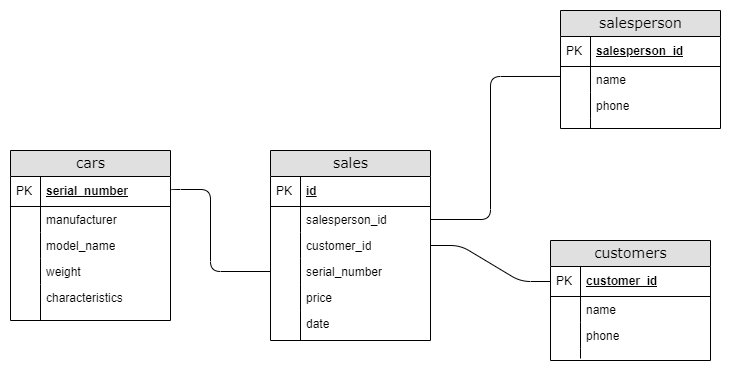

The diagram above was exported from draw.io. Its source (the exported page's mxGraphModel, read from the mxfile embedded in the PNG):
<mxGraphModel dx="780" dy="1055" grid="1" gridSize="10" guides="1" tooltips="1" connect="1" arrows="1" fold="1" page="1" pageScale="1" pageWidth="1100" pageHeight="850" background="none" math="0" shadow="0">
  <root>
    <mxCell id="0" />
    <mxCell id="1" parent="0" />
    <mxCell id="2e49270ec7c68f3f-8" value="salesperson" style="swimlane;html=1;fontStyle=0;childLayout=stackLayout;horizontal=1;startSize=26;fillColor=#e0e0e0;horizontalStack=0;resizeParent=1;resizeLast=0;collapsible=1;marginBottom=0;swimlaneFillColor=#ffffff;align=center;rounded=0;shadow=0;comic=0;labelBackgroundColor=none;strokeWidth=1;fontFamily=Verdana;fontSize=14;swimlaneLine=1;" parent="1" vertex="1">
      <mxGeometry x="580" y="220" width="160" height="118" as="geometry" />
    </mxCell>
    <mxCell id="2e49270ec7c68f3f-9" value="salesperson_id" style="shape=partialRectangle;top=0;left=0;right=0;bottom=1;html=1;align=left;verticalAlign=middle;fillColor=none;spacingLeft=34;spacingRight=4;whiteSpace=wrap;overflow=hidden;rotatable=0;points=[[0,0.5],[1,0.5]];portConstraint=eastwest;dropTarget=0;fontStyle=5;" parent="2e49270ec7c68f3f-8" vertex="1">
      <mxGeometry y="26" width="160" height="30" as="geometry" />
    </mxCell>
    <mxCell id="2e49270ec7c68f3f-10" value="PK" style="shape=partialRectangle;top=0;left=0;bottom=0;html=1;fillColor=none;align=left;verticalAlign=middle;spacingLeft=4;spacingRight=4;whiteSpace=wrap;overflow=hidden;rotatable=0;points=[];portConstraint=eastwest;part=1;" parent="2e49270ec7c68f3f-9" vertex="1" connectable="0">
      <mxGeometry width="30" height="30" as="geometry" />
    </mxCell>
    <mxCell id="2e49270ec7c68f3f-11" value="name" style="shape=partialRectangle;top=0;left=0;right=0;bottom=0;html=1;align=left;verticalAlign=top;fillColor=none;spacingLeft=34;spacingRight=4;whiteSpace=wrap;overflow=hidden;rotatable=0;points=[[0,0.5],[1,0.5]];portConstraint=eastwest;dropTarget=0;" parent="2e49270ec7c68f3f-8" vertex="1">
      <mxGeometry y="56" width="160" height="26" as="geometry" />
    </mxCell>
    <mxCell id="2e49270ec7c68f3f-12" value="" style="shape=partialRectangle;top=0;left=0;bottom=0;html=1;fillColor=none;align=left;verticalAlign=top;spacingLeft=4;spacingRight=4;whiteSpace=wrap;overflow=hidden;rotatable=0;points=[];portConstraint=eastwest;part=1;" parent="2e49270ec7c68f3f-11" vertex="1" connectable="0">
      <mxGeometry width="30" height="26" as="geometry" />
    </mxCell>
    <mxCell id="2e49270ec7c68f3f-13" value="phone" style="shape=partialRectangle;top=0;left=0;right=0;bottom=0;html=1;align=left;verticalAlign=top;fillColor=none;spacingLeft=34;spacingRight=4;whiteSpace=wrap;overflow=hidden;rotatable=0;points=[[0,0.5],[1,0.5]];portConstraint=eastwest;dropTarget=0;" parent="2e49270ec7c68f3f-8" vertex="1">
      <mxGeometry y="82" width="160" height="26" as="geometry" />
    </mxCell>
    <mxCell id="2e49270ec7c68f3f-14" value="" style="shape=partialRectangle;top=0;left=0;bottom=0;html=1;fillColor=none;align=left;verticalAlign=top;spacingLeft=4;spacingRight=4;whiteSpace=wrap;overflow=hidden;rotatable=0;points=[];portConstraint=eastwest;part=1;" parent="2e49270ec7c68f3f-13" vertex="1" connectable="0">
      <mxGeometry width="30" height="26" as="geometry" />
    </mxCell>
    <mxCell id="2e49270ec7c68f3f-17" value="" style="shape=partialRectangle;top=0;left=0;right=0;bottom=0;html=1;align=left;verticalAlign=top;fillColor=none;spacingLeft=34;spacingRight=4;whiteSpace=wrap;overflow=hidden;rotatable=0;points=[[0,0.5],[1,0.5]];portConstraint=eastwest;dropTarget=0;" parent="2e49270ec7c68f3f-8" vertex="1">
      <mxGeometry y="108" width="160" height="10" as="geometry" />
    </mxCell>
    <mxCell id="2e49270ec7c68f3f-18" value="" style="shape=partialRectangle;top=0;left=0;bottom=0;html=1;fillColor=none;align=left;verticalAlign=top;spacingLeft=4;spacingRight=4;whiteSpace=wrap;overflow=hidden;rotatable=0;points=[];portConstraint=eastwest;part=1;" parent="2e49270ec7c68f3f-17" vertex="1" connectable="0">
      <mxGeometry width="30" height="10" as="geometry" />
    </mxCell>
    <mxCell id="2e49270ec7c68f3f-19" value="sales" style="swimlane;html=1;fontStyle=0;childLayout=stackLayout;horizontal=1;startSize=26;fillColor=#e0e0e0;horizontalStack=0;resizeParent=1;resizeLast=0;collapsible=1;marginBottom=0;swimlaneFillColor=#ffffff;align=center;rounded=0;shadow=0;comic=0;labelBackgroundColor=none;strokeWidth=1;fontFamily=Verdana;fontSize=14" parent="1" vertex="1">
      <mxGeometry x="290" y="360" width="160" height="190" as="geometry" />
    </mxCell>
    <mxCell id="2e49270ec7c68f3f-20" value="id" style="shape=partialRectangle;top=0;left=0;right=0;bottom=1;html=1;align=left;verticalAlign=middle;fillColor=none;spacingLeft=34;spacingRight=4;whiteSpace=wrap;overflow=hidden;rotatable=0;points=[[0,0.5],[1,0.5]];portConstraint=eastwest;dropTarget=0;fontStyle=5;" parent="2e49270ec7c68f3f-19" vertex="1">
      <mxGeometry y="26" width="160" height="30" as="geometry" />
    </mxCell>
    <mxCell id="2e49270ec7c68f3f-21" value="PK" style="shape=partialRectangle;top=0;left=0;bottom=0;html=1;fillColor=none;align=left;verticalAlign=middle;spacingLeft=4;spacingRight=4;whiteSpace=wrap;overflow=hidden;rotatable=0;points=[];portConstraint=eastwest;part=1;" parent="2e49270ec7c68f3f-20" vertex="1" connectable="0">
      <mxGeometry width="30" height="30" as="geometry" />
    </mxCell>
    <mxCell id="2e49270ec7c68f3f-22" value="salesperson_id" style="shape=partialRectangle;top=0;left=0;right=0;bottom=0;html=1;align=left;verticalAlign=top;fillColor=none;spacingLeft=34;spacingRight=4;whiteSpace=wrap;overflow=hidden;rotatable=0;points=[[0,0.5],[1,0.5]];portConstraint=eastwest;dropTarget=0;" parent="2e49270ec7c68f3f-19" vertex="1">
      <mxGeometry y="56" width="160" height="26" as="geometry" />
    </mxCell>
    <mxCell id="2e49270ec7c68f3f-23" value="" style="shape=partialRectangle;top=0;left=0;bottom=0;html=1;fillColor=none;align=left;verticalAlign=top;spacingLeft=4;spacingRight=4;whiteSpace=wrap;overflow=hidden;rotatable=0;points=[];portConstraint=eastwest;part=1;" parent="2e49270ec7c68f3f-22" vertex="1" connectable="0">
      <mxGeometry width="30" height="26" as="geometry" />
    </mxCell>
    <mxCell id="2e49270ec7c68f3f-24" value="customer_id" style="shape=partialRectangle;top=0;left=0;right=0;bottom=0;html=1;align=left;verticalAlign=top;fillColor=none;spacingLeft=34;spacingRight=4;whiteSpace=wrap;overflow=hidden;rotatable=0;points=[[0,0.5],[1,0.5]];portConstraint=eastwest;dropTarget=0;" parent="2e49270ec7c68f3f-19" vertex="1">
      <mxGeometry y="82" width="160" height="26" as="geometry" />
    </mxCell>
    <mxCell id="2e49270ec7c68f3f-25" value="" style="shape=partialRectangle;top=0;left=0;bottom=0;html=1;fillColor=none;align=left;verticalAlign=top;spacingLeft=4;spacingRight=4;whiteSpace=wrap;overflow=hidden;rotatable=0;points=[];portConstraint=eastwest;part=1;" parent="2e49270ec7c68f3f-24" vertex="1" connectable="0">
      <mxGeometry width="30" height="26" as="geometry" />
    </mxCell>
    <mxCell id="2e49270ec7c68f3f-26" value="serial_number" style="shape=partialRectangle;top=0;left=0;right=0;bottom=0;html=1;align=left;verticalAlign=top;fillColor=none;spacingLeft=34;spacingRight=4;whiteSpace=wrap;overflow=hidden;rotatable=0;points=[[0,0.5],[1,0.5]];portConstraint=eastwest;dropTarget=0;" parent="2e49270ec7c68f3f-19" vertex="1">
      <mxGeometry y="108" width="160" height="26" as="geometry" />
    </mxCell>
    <mxCell id="2e49270ec7c68f3f-27" value="" style="shape=partialRectangle;top=0;left=0;bottom=0;html=1;fillColor=none;align=left;verticalAlign=top;spacingLeft=4;spacingRight=4;whiteSpace=wrap;overflow=hidden;rotatable=0;points=[];portConstraint=eastwest;part=1;" parent="2e49270ec7c68f3f-26" vertex="1" connectable="0">
      <mxGeometry width="30" height="26" as="geometry" />
    </mxCell>
    <mxCell id="2e49270ec7c68f3f-28" value="" style="shape=partialRectangle;top=0;left=0;right=0;bottom=0;html=1;align=left;verticalAlign=top;fillColor=none;spacingLeft=34;spacingRight=4;whiteSpace=wrap;overflow=hidden;rotatable=0;points=[[0,0.5],[1,0.5]];portConstraint=eastwest;dropTarget=0;" parent="2e49270ec7c68f3f-19" vertex="1">
      <mxGeometry y="134" width="160" height="26" as="geometry" />
    </mxCell>
    <mxCell id="2e49270ec7c68f3f-29" value="" style="shape=partialRectangle;top=0;left=0;bottom=0;html=1;fillColor=none;align=left;verticalAlign=top;spacingLeft=4;spacingRight=4;whiteSpace=wrap;overflow=hidden;rotatable=0;points=[];portConstraint=eastwest;part=1;" parent="2e49270ec7c68f3f-28" vertex="1" connectable="0">
      <mxGeometry width="30" height="26" as="geometry" />
    </mxCell>
    <mxCell id="26ZEeHydbwso2WxsUzWd-14" value="date" style="shape=partialRectangle;top=0;left=0;right=0;bottom=0;html=1;align=left;verticalAlign=top;fillColor=none;spacingLeft=34;spacingRight=4;whiteSpace=wrap;overflow=hidden;rotatable=0;points=[[0,0.5],[1,0.5]];portConstraint=eastwest;dropTarget=0;" vertex="1" parent="2e49270ec7c68f3f-19">
      <mxGeometry y="160" width="160" height="30" as="geometry" />
    </mxCell>
    <mxCell id="26ZEeHydbwso2WxsUzWd-15" value="" style="shape=partialRectangle;top=0;left=0;bottom=0;html=1;fillColor=none;align=left;verticalAlign=top;spacingLeft=4;spacingRight=4;whiteSpace=wrap;overflow=hidden;rotatable=0;points=[];portConstraint=eastwest;part=1;" vertex="1" connectable="0" parent="26ZEeHydbwso2WxsUzWd-14">
      <mxGeometry width="30" height="29.999999999999993" as="geometry" />
    </mxCell>
    <mxCell id="2e49270ec7c68f3f-30" value="customers" style="swimlane;html=1;fontStyle=0;childLayout=stackLayout;horizontal=1;startSize=26;fillColor=#e0e0e0;horizontalStack=0;resizeParent=1;resizeLast=0;collapsible=1;marginBottom=0;swimlaneFillColor=#ffffff;align=center;rounded=0;shadow=0;comic=0;labelBackgroundColor=none;strokeWidth=1;fontFamily=Verdana;fontSize=14" parent="1" vertex="1">
      <mxGeometry x="570" y="450" width="160" height="120" as="geometry" />
    </mxCell>
    <mxCell id="2e49270ec7c68f3f-31" value="customer_id" style="shape=partialRectangle;top=0;left=0;right=0;bottom=1;html=1;align=left;verticalAlign=middle;fillColor=none;spacingLeft=34;spacingRight=4;whiteSpace=wrap;overflow=hidden;rotatable=0;points=[[0,0.5],[1,0.5]];portConstraint=eastwest;dropTarget=0;fontStyle=5;" parent="2e49270ec7c68f3f-30" vertex="1">
      <mxGeometry y="26" width="160" height="30" as="geometry" />
    </mxCell>
    <mxCell id="2e49270ec7c68f3f-32" value="PK" style="shape=partialRectangle;top=0;left=0;bottom=0;html=1;fillColor=none;align=left;verticalAlign=middle;spacingLeft=4;spacingRight=4;whiteSpace=wrap;overflow=hidden;rotatable=0;points=[];portConstraint=eastwest;part=1;" parent="2e49270ec7c68f3f-31" vertex="1" connectable="0">
      <mxGeometry width="30" height="30" as="geometry" />
    </mxCell>
    <mxCell id="2e49270ec7c68f3f-33" value="name" style="shape=partialRectangle;top=0;left=0;right=0;bottom=0;html=1;align=left;verticalAlign=top;fillColor=none;spacingLeft=34;spacingRight=4;whiteSpace=wrap;overflow=hidden;rotatable=0;points=[[0,0.5],[1,0.5]];portConstraint=eastwest;dropTarget=0;" parent="2e49270ec7c68f3f-30" vertex="1">
      <mxGeometry y="56" width="160" height="26" as="geometry" />
    </mxCell>
    <mxCell id="2e49270ec7c68f3f-34" value="" style="shape=partialRectangle;top=0;left=0;bottom=0;html=1;fillColor=none;align=left;verticalAlign=top;spacingLeft=4;spacingRight=4;whiteSpace=wrap;overflow=hidden;rotatable=0;points=[];portConstraint=eastwest;part=1;" parent="2e49270ec7c68f3f-33" vertex="1" connectable="0">
      <mxGeometry width="30" height="26" as="geometry" />
    </mxCell>
    <mxCell id="2e49270ec7c68f3f-35" value="phone" style="shape=partialRectangle;top=0;left=0;right=0;bottom=0;html=1;align=left;verticalAlign=top;fillColor=none;spacingLeft=34;spacingRight=4;whiteSpace=wrap;overflow=hidden;rotatable=0;points=[[0,0.5],[1,0.5]];portConstraint=eastwest;dropTarget=0;" parent="2e49270ec7c68f3f-30" vertex="1">
      <mxGeometry y="82" width="160" height="26" as="geometry" />
    </mxCell>
    <mxCell id="2e49270ec7c68f3f-36" value="" style="shape=partialRectangle;top=0;left=0;bottom=0;html=1;fillColor=none;align=left;verticalAlign=top;spacingLeft=4;spacingRight=4;whiteSpace=wrap;overflow=hidden;rotatable=0;points=[];portConstraint=eastwest;part=1;" parent="2e49270ec7c68f3f-35" vertex="1" connectable="0">
      <mxGeometry width="30" height="26" as="geometry" />
    </mxCell>
    <mxCell id="2e49270ec7c68f3f-39" value="" style="shape=partialRectangle;top=0;left=0;right=0;bottom=0;html=1;align=left;verticalAlign=top;fillColor=none;spacingLeft=34;spacingRight=4;whiteSpace=wrap;overflow=hidden;rotatable=0;points=[[0,0.5],[1,0.5]];portConstraint=eastwest;dropTarget=0;" parent="2e49270ec7c68f3f-30" vertex="1">
      <mxGeometry y="108" width="160" height="10" as="geometry" />
    </mxCell>
    <mxCell id="2e49270ec7c68f3f-40" value="" style="shape=partialRectangle;top=0;left=0;bottom=0;html=1;fillColor=none;align=left;verticalAlign=top;spacingLeft=4;spacingRight=4;whiteSpace=wrap;overflow=hidden;rotatable=0;points=[];portConstraint=eastwest;part=1;" parent="2e49270ec7c68f3f-39" vertex="1" connectable="0">
      <mxGeometry width="30" height="10" as="geometry" />
    </mxCell>
    <mxCell id="2e49270ec7c68f3f-57" value="" style="edgeStyle=orthogonalEdgeStyle;html=1;endArrow=none;startArrow=none;labelBackgroundColor=none;fontFamily=Verdana;fontSize=14;entryX=1;entryY=0.5;exitX=0;exitY=0.383;exitPerimeter=0;entryDx=0;entryDy=0;endFill=0;startFill=0;" parent="1" source="2e49270ec7c68f3f-11" target="2e49270ec7c68f3f-22" edge="1">
      <mxGeometry width="100" height="100" relative="1" as="geometry">
        <mxPoint x="560" y="220" as="sourcePoint" />
        <mxPoint x="580" y="310" as="targetPoint" />
        <Array as="points">
          <mxPoint x="510" y="286" />
          <mxPoint x="510" y="429" />
        </Array>
      </mxGeometry>
    </mxCell>
    <mxCell id="2e49270ec7c68f3f-60" value="" style="edgeStyle=entityRelationEdgeStyle;html=1;endArrow=none;startArrow=none;labelBackgroundColor=none;fontFamily=Verdana;fontSize=14;entryX=0;entryY=0.5;exitX=1;exitY=0.5;exitDx=0;exitDy=0;entryDx=0;entryDy=0;startFill=0;endFill=0;" parent="1" source="2e49270ec7c68f3f-24" target="2e49270ec7c68f3f-31" edge="1">
      <mxGeometry width="100" height="100" relative="1" as="geometry">
        <mxPoint x="290" y="570" as="sourcePoint" />
        <mxPoint x="700" y="620" as="targetPoint" />
      </mxGeometry>
    </mxCell>
    <mxCell id="2e49270ec7c68f3f-80" value="cars" style="swimlane;html=1;fontStyle=0;childLayout=stackLayout;horizontal=1;startSize=26;fillColor=#e0e0e0;horizontalStack=0;resizeParent=1;resizeLast=0;collapsible=1;marginBottom=0;swimlaneFillColor=#ffffff;align=center;rounded=0;shadow=0;comic=0;labelBackgroundColor=none;strokeWidth=1;fontFamily=Verdana;fontSize=14" parent="1" vertex="1">
      <mxGeometry x="30" y="360" width="160" height="170" as="geometry" />
    </mxCell>
    <mxCell id="2e49270ec7c68f3f-81" value="serial_number" style="shape=partialRectangle;top=0;left=0;right=0;bottom=1;html=1;align=left;verticalAlign=middle;fillColor=none;spacingLeft=34;spacingRight=4;whiteSpace=wrap;overflow=hidden;rotatable=0;points=[[0,0.5],[1,0.5]];portConstraint=eastwest;dropTarget=0;fontStyle=5;" parent="2e49270ec7c68f3f-80" vertex="1">
      <mxGeometry y="26" width="160" height="30" as="geometry" />
    </mxCell>
    <mxCell id="2e49270ec7c68f3f-82" value="PK" style="shape=partialRectangle;top=0;left=0;bottom=0;html=1;fillColor=none;align=left;verticalAlign=middle;spacingLeft=4;spacingRight=4;whiteSpace=wrap;overflow=hidden;rotatable=0;points=[];portConstraint=eastwest;part=1;" parent="2e49270ec7c68f3f-81" vertex="1" connectable="0">
      <mxGeometry width="30" height="30" as="geometry" />
    </mxCell>
    <mxCell id="2e49270ec7c68f3f-83" value="manufacturer" style="shape=partialRectangle;top=0;left=0;right=0;bottom=0;html=1;align=left;verticalAlign=top;fillColor=none;spacingLeft=34;spacingRight=4;whiteSpace=wrap;overflow=hidden;rotatable=0;points=[[0,0.5],[1,0.5]];portConstraint=eastwest;dropTarget=0;" parent="2e49270ec7c68f3f-80" vertex="1">
      <mxGeometry y="56" width="160" height="26" as="geometry" />
    </mxCell>
    <mxCell id="2e49270ec7c68f3f-84" value="" style="shape=partialRectangle;top=0;left=0;bottom=0;html=1;fillColor=none;align=left;verticalAlign=top;spacingLeft=4;spacingRight=4;whiteSpace=wrap;overflow=hidden;rotatable=0;points=[];portConstraint=eastwest;part=1;" parent="2e49270ec7c68f3f-83" vertex="1" connectable="0">
      <mxGeometry width="30" height="26" as="geometry" />
    </mxCell>
    <mxCell id="2e49270ec7c68f3f-85" value="model_name" style="shape=partialRectangle;top=0;left=0;right=0;bottom=0;html=1;align=left;verticalAlign=top;fillColor=none;spacingLeft=34;spacingRight=4;whiteSpace=wrap;overflow=hidden;rotatable=0;points=[[0,0.5],[1,0.5]];portConstraint=eastwest;dropTarget=0;" parent="2e49270ec7c68f3f-80" vertex="1">
      <mxGeometry y="82" width="160" height="26" as="geometry" />
    </mxCell>
    <mxCell id="2e49270ec7c68f3f-86" value="" style="shape=partialRectangle;top=0;left=0;bottom=0;html=1;fillColor=none;align=left;verticalAlign=top;spacingLeft=4;spacingRight=4;whiteSpace=wrap;overflow=hidden;rotatable=0;points=[];portConstraint=eastwest;part=1;" parent="2e49270ec7c68f3f-85" vertex="1" connectable="0">
      <mxGeometry width="30" height="26" as="geometry" />
    </mxCell>
    <mxCell id="2e49270ec7c68f3f-87" value="weight" style="shape=partialRectangle;top=0;left=0;right=0;bottom=0;html=1;align=left;verticalAlign=top;fillColor=none;spacingLeft=34;spacingRight=4;whiteSpace=wrap;overflow=hidden;rotatable=0;points=[[0,0.5],[1,0.5]];portConstraint=eastwest;dropTarget=0;" parent="2e49270ec7c68f3f-80" vertex="1">
      <mxGeometry y="108" width="160" height="26" as="geometry" />
    </mxCell>
    <mxCell id="2e49270ec7c68f3f-88" value="" style="shape=partialRectangle;top=0;left=0;bottom=0;html=1;fillColor=none;align=left;verticalAlign=top;spacingLeft=4;spacingRight=4;whiteSpace=wrap;overflow=hidden;rotatable=0;points=[];portConstraint=eastwest;part=1;" parent="2e49270ec7c68f3f-87" vertex="1" connectable="0">
      <mxGeometry width="30" height="26" as="geometry" />
    </mxCell>
    <mxCell id="26ZEeHydbwso2WxsUzWd-7" value="characteristics" style="shape=partialRectangle;top=0;left=0;right=0;bottom=0;html=1;align=left;verticalAlign=top;fillColor=none;spacingLeft=34;spacingRight=4;whiteSpace=wrap;overflow=hidden;rotatable=0;points=[[0,0.5],[1,0.5]];portConstraint=eastwest;dropTarget=0;" vertex="1" parent="2e49270ec7c68f3f-80">
      <mxGeometry y="134" width="160" height="36" as="geometry" />
    </mxCell>
    <mxCell id="26ZEeHydbwso2WxsUzWd-8" value="" style="shape=partialRectangle;top=0;left=0;bottom=0;html=1;fillColor=none;align=left;verticalAlign=top;spacingLeft=4;spacingRight=4;whiteSpace=wrap;overflow=hidden;rotatable=0;points=[];portConstraint=eastwest;part=1;" vertex="1" connectable="0" parent="26ZEeHydbwso2WxsUzWd-7">
      <mxGeometry width="30" height="35.99999999999999" as="geometry" />
    </mxCell>
    <mxCell id="2e49270ec7c68f3f-91" value="" style="edgeStyle=orthogonalEdgeStyle;html=1;endArrow=none;endFill=0;labelBackgroundColor=none;fontFamily=Verdana;fontSize=14;exitX=1;exitY=0.5;entryX=0;entryY=0.5;entryDx=0;entryDy=0;" parent="1" source="2e49270ec7c68f3f-81" target="2e49270ec7c68f3f-26" edge="1">
      <mxGeometry width="100" height="100" relative="1" as="geometry">
        <mxPoint x="70" y="300" as="sourcePoint" />
        <mxPoint x="280" y="470" as="targetPoint" />
        <Array as="points">
          <mxPoint x="230" y="399" />
          <mxPoint x="230" y="481" />
        </Array>
      </mxGeometry>
    </mxCell>
    <mxCell id="26ZEeHydbwso2WxsUzWd-12" value="price" style="shape=partialRectangle;top=0;left=0;right=0;bottom=0;html=1;align=left;verticalAlign=top;fillColor=none;spacingLeft=34;spacingRight=4;whiteSpace=wrap;overflow=hidden;rotatable=0;points=[[0,0.5],[1,0.5]];portConstraint=eastwest;dropTarget=0;" vertex="1" parent="1">
      <mxGeometry x="290" y="494" width="160" height="26" as="geometry" />
    </mxCell>
    <mxCell id="26ZEeHydbwso2WxsUzWd-13" value="" style="shape=partialRectangle;top=0;left=0;bottom=0;html=1;fillColor=none;align=left;verticalAlign=top;spacingLeft=4;spacingRight=4;whiteSpace=wrap;overflow=hidden;rotatable=0;points=[];portConstraint=eastwest;part=1;" vertex="1" connectable="0" parent="26ZEeHydbwso2WxsUzWd-12">
      <mxGeometry width="30" height="25.999999999999996" as="geometry" />
    </mxCell>
  </root>
</mxGraphModel>